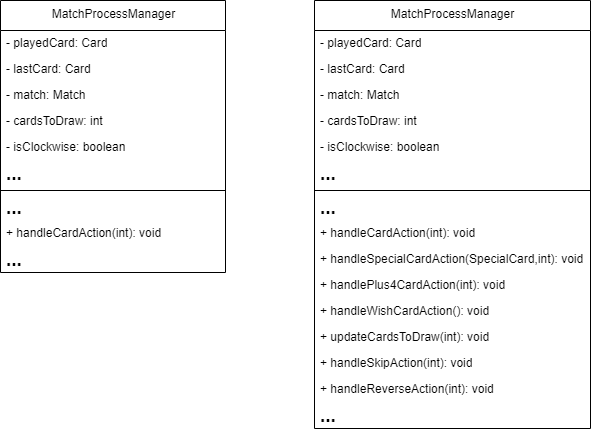

The diagram above was exported from draw.io. Its source (the exported page's mxGraphModel, read from the mxfile embedded in the PNG):
<mxGraphModel dx="1221" dy="715" grid="1" gridSize="10" guides="1" tooltips="1" connect="1" arrows="1" fold="1" page="1" pageScale="1" pageWidth="827" pageHeight="1169" math="0" shadow="0">
  <root>
    <mxCell id="0" />
    <mxCell id="1" parent="0" />
    <mxCell id="cv7_HpbJhvCtcQ1JpKYh-29" value="MatchProcessManager" style="swimlane;fontStyle=0;align=center;verticalAlign=top;childLayout=stackLayout;horizontal=1;startSize=30;horizontalStack=0;resizeParent=1;resizeParentMax=0;resizeLast=0;collapsible=0;marginBottom=0;html=1;" vertex="1" parent="1">
      <mxGeometry x="100" y="140" width="225" height="272" as="geometry" />
    </mxCell>
    <mxCell id="cv7_HpbJhvCtcQ1JpKYh-30" value="- playedCard: Card" style="text;html=1;strokeColor=none;fillColor=none;align=left;verticalAlign=middle;spacingLeft=4;spacingRight=4;overflow=hidden;rotatable=0;points=[[0,0.5],[1,0.5]];portConstraint=eastwest;" vertex="1" parent="cv7_HpbJhvCtcQ1JpKYh-29">
      <mxGeometry y="30" width="225" height="26" as="geometry" />
    </mxCell>
    <mxCell id="cv7_HpbJhvCtcQ1JpKYh-43" value="- lastCard: Card" style="text;html=1;strokeColor=none;fillColor=none;align=left;verticalAlign=middle;spacingLeft=4;spacingRight=4;overflow=hidden;rotatable=0;points=[[0,0.5],[1,0.5]];portConstraint=eastwest;" vertex="1" parent="cv7_HpbJhvCtcQ1JpKYh-29">
      <mxGeometry y="56" width="225" height="26" as="geometry" />
    </mxCell>
    <mxCell id="cv7_HpbJhvCtcQ1JpKYh-31" value="- match: Match" style="text;html=1;strokeColor=none;fillColor=none;align=left;verticalAlign=middle;spacingLeft=4;spacingRight=4;overflow=hidden;rotatable=0;points=[[0,0.5],[1,0.5]];portConstraint=eastwest;" vertex="1" parent="cv7_HpbJhvCtcQ1JpKYh-29">
      <mxGeometry y="82" width="225" height="26" as="geometry" />
    </mxCell>
    <mxCell id="cv7_HpbJhvCtcQ1JpKYh-44" value="- cardsToDraw: int" style="text;html=1;strokeColor=none;fillColor=none;align=left;verticalAlign=middle;spacingLeft=4;spacingRight=4;overflow=hidden;rotatable=0;points=[[0,0.5],[1,0.5]];portConstraint=eastwest;" vertex="1" parent="cv7_HpbJhvCtcQ1JpKYh-29">
      <mxGeometry y="108" width="225" height="26" as="geometry" />
    </mxCell>
    <mxCell id="cv7_HpbJhvCtcQ1JpKYh-45" value="- isClockwise: boolean" style="text;html=1;strokeColor=none;fillColor=none;align=left;verticalAlign=middle;spacingLeft=4;spacingRight=4;overflow=hidden;rotatable=0;points=[[0,0.5],[1,0.5]];portConstraint=eastwest;" vertex="1" parent="cv7_HpbJhvCtcQ1JpKYh-29">
      <mxGeometry y="134" width="225" height="26" as="geometry" />
    </mxCell>
    <mxCell id="cv7_HpbJhvCtcQ1JpKYh-46" value="&lt;font style=&quot;font-size: 19px;&quot;&gt;&lt;b&gt;...&lt;/b&gt;&lt;/font&gt;" style="text;html=1;strokeColor=none;fillColor=none;align=left;verticalAlign=middle;spacingLeft=4;spacingRight=4;overflow=hidden;rotatable=0;points=[[0,0.5],[1,0.5]];portConstraint=eastwest;" vertex="1" parent="cv7_HpbJhvCtcQ1JpKYh-29">
      <mxGeometry y="160" width="225" height="26" as="geometry" />
    </mxCell>
    <mxCell id="cv7_HpbJhvCtcQ1JpKYh-32" style="line;strokeWidth=1;fillColor=none;align=left;verticalAlign=middle;spacingTop=-1;spacingLeft=3;spacingRight=3;rotatable=0;labelPosition=right;points=[];portConstraint=eastwest;" vertex="1" parent="cv7_HpbJhvCtcQ1JpKYh-29">
      <mxGeometry y="186" width="225" height="8" as="geometry" />
    </mxCell>
    <mxCell id="cv7_HpbJhvCtcQ1JpKYh-48" value="&lt;font style=&quot;font-size: 19px;&quot;&gt;&lt;b&gt;...&lt;/b&gt;&lt;/font&gt;" style="text;html=1;strokeColor=none;fillColor=none;align=left;verticalAlign=middle;spacingLeft=4;spacingRight=4;overflow=hidden;rotatable=0;points=[[0,0.5],[1,0.5]];portConstraint=eastwest;" vertex="1" parent="cv7_HpbJhvCtcQ1JpKYh-29">
      <mxGeometry y="194" width="225" height="26" as="geometry" />
    </mxCell>
    <mxCell id="cv7_HpbJhvCtcQ1JpKYh-33" value="+ handleCardAction(int): void" style="text;html=1;strokeColor=none;fillColor=none;align=left;verticalAlign=middle;spacingLeft=4;spacingRight=4;overflow=hidden;rotatable=0;points=[[0,0.5],[1,0.5]];portConstraint=eastwest;" vertex="1" parent="cv7_HpbJhvCtcQ1JpKYh-29">
      <mxGeometry y="220" width="225" height="26" as="geometry" />
    </mxCell>
    <mxCell id="cv7_HpbJhvCtcQ1JpKYh-49" value="&lt;font style=&quot;font-size: 19px;&quot;&gt;&lt;b&gt;...&lt;/b&gt;&lt;/font&gt;" style="text;html=1;strokeColor=none;fillColor=none;align=left;verticalAlign=middle;spacingLeft=4;spacingRight=4;overflow=hidden;rotatable=0;points=[[0,0.5],[1,0.5]];portConstraint=eastwest;" vertex="1" parent="cv7_HpbJhvCtcQ1JpKYh-29">
      <mxGeometry y="246" width="225" height="26" as="geometry" />
    </mxCell>
    <mxCell id="cv7_HpbJhvCtcQ1JpKYh-50" value="MatchProcessManager" style="swimlane;fontStyle=0;align=center;verticalAlign=top;childLayout=stackLayout;horizontal=1;startSize=30;horizontalStack=0;resizeParent=1;resizeParentMax=0;resizeLast=0;collapsible=0;marginBottom=0;html=1;" vertex="1" parent="1">
      <mxGeometry x="414" y="140" width="276" height="428" as="geometry" />
    </mxCell>
    <mxCell id="cv7_HpbJhvCtcQ1JpKYh-51" value="- playedCard: Card" style="text;html=1;strokeColor=none;fillColor=none;align=left;verticalAlign=middle;spacingLeft=4;spacingRight=4;overflow=hidden;rotatable=0;points=[[0,0.5],[1,0.5]];portConstraint=eastwest;" vertex="1" parent="cv7_HpbJhvCtcQ1JpKYh-50">
      <mxGeometry y="30" width="276" height="26" as="geometry" />
    </mxCell>
    <mxCell id="cv7_HpbJhvCtcQ1JpKYh-52" value="- lastCard: Card" style="text;html=1;strokeColor=none;fillColor=none;align=left;verticalAlign=middle;spacingLeft=4;spacingRight=4;overflow=hidden;rotatable=0;points=[[0,0.5],[1,0.5]];portConstraint=eastwest;" vertex="1" parent="cv7_HpbJhvCtcQ1JpKYh-50">
      <mxGeometry y="56" width="276" height="26" as="geometry" />
    </mxCell>
    <mxCell id="cv7_HpbJhvCtcQ1JpKYh-53" value="- match: Match" style="text;html=1;strokeColor=none;fillColor=none;align=left;verticalAlign=middle;spacingLeft=4;spacingRight=4;overflow=hidden;rotatable=0;points=[[0,0.5],[1,0.5]];portConstraint=eastwest;" vertex="1" parent="cv7_HpbJhvCtcQ1JpKYh-50">
      <mxGeometry y="82" width="276" height="26" as="geometry" />
    </mxCell>
    <mxCell id="cv7_HpbJhvCtcQ1JpKYh-54" value="- cardsToDraw: int" style="text;html=1;strokeColor=none;fillColor=none;align=left;verticalAlign=middle;spacingLeft=4;spacingRight=4;overflow=hidden;rotatable=0;points=[[0,0.5],[1,0.5]];portConstraint=eastwest;" vertex="1" parent="cv7_HpbJhvCtcQ1JpKYh-50">
      <mxGeometry y="108" width="276" height="26" as="geometry" />
    </mxCell>
    <mxCell id="cv7_HpbJhvCtcQ1JpKYh-55" value="- isClockwise: boolean" style="text;html=1;strokeColor=none;fillColor=none;align=left;verticalAlign=middle;spacingLeft=4;spacingRight=4;overflow=hidden;rotatable=0;points=[[0,0.5],[1,0.5]];portConstraint=eastwest;" vertex="1" parent="cv7_HpbJhvCtcQ1JpKYh-50">
      <mxGeometry y="134" width="276" height="26" as="geometry" />
    </mxCell>
    <mxCell id="cv7_HpbJhvCtcQ1JpKYh-56" value="&lt;font style=&quot;font-size: 19px;&quot;&gt;&lt;b&gt;...&lt;/b&gt;&lt;/font&gt;" style="text;html=1;strokeColor=none;fillColor=none;align=left;verticalAlign=middle;spacingLeft=4;spacingRight=4;overflow=hidden;rotatable=0;points=[[0,0.5],[1,0.5]];portConstraint=eastwest;" vertex="1" parent="cv7_HpbJhvCtcQ1JpKYh-50">
      <mxGeometry y="160" width="276" height="26" as="geometry" />
    </mxCell>
    <mxCell id="cv7_HpbJhvCtcQ1JpKYh-57" style="line;strokeWidth=1;fillColor=none;align=left;verticalAlign=middle;spacingTop=-1;spacingLeft=3;spacingRight=3;rotatable=0;labelPosition=right;points=[];portConstraint=eastwest;" vertex="1" parent="cv7_HpbJhvCtcQ1JpKYh-50">
      <mxGeometry y="186" width="276" height="8" as="geometry" />
    </mxCell>
    <mxCell id="cv7_HpbJhvCtcQ1JpKYh-58" value="&lt;font style=&quot;font-size: 19px;&quot;&gt;&lt;b&gt;...&lt;/b&gt;&lt;/font&gt;" style="text;html=1;strokeColor=none;fillColor=none;align=left;verticalAlign=middle;spacingLeft=4;spacingRight=4;overflow=hidden;rotatable=0;points=[[0,0.5],[1,0.5]];portConstraint=eastwest;" vertex="1" parent="cv7_HpbJhvCtcQ1JpKYh-50">
      <mxGeometry y="194" width="276" height="26" as="geometry" />
    </mxCell>
    <mxCell id="cv7_HpbJhvCtcQ1JpKYh-59" value="+ handleCardAction(int): void" style="text;html=1;strokeColor=none;fillColor=none;align=left;verticalAlign=middle;spacingLeft=4;spacingRight=4;overflow=hidden;rotatable=0;points=[[0,0.5],[1,0.5]];portConstraint=eastwest;" vertex="1" parent="cv7_HpbJhvCtcQ1JpKYh-50">
      <mxGeometry y="220" width="276" height="26" as="geometry" />
    </mxCell>
    <mxCell id="cv7_HpbJhvCtcQ1JpKYh-61" value="+ handleSpecialCardAction(SpecialCard,int): void" style="text;html=1;strokeColor=none;fillColor=none;align=left;verticalAlign=middle;spacingLeft=4;spacingRight=4;overflow=hidden;rotatable=0;points=[[0,0.5],[1,0.5]];portConstraint=eastwest;" vertex="1" parent="cv7_HpbJhvCtcQ1JpKYh-50">
      <mxGeometry y="246" width="276" height="26" as="geometry" />
    </mxCell>
    <mxCell id="cv7_HpbJhvCtcQ1JpKYh-62" value="+ handlePlus4CardAction(int): void" style="text;html=1;strokeColor=none;fillColor=none;align=left;verticalAlign=middle;spacingLeft=4;spacingRight=4;overflow=hidden;rotatable=0;points=[[0,0.5],[1,0.5]];portConstraint=eastwest;" vertex="1" parent="cv7_HpbJhvCtcQ1JpKYh-50">
      <mxGeometry y="272" width="276" height="26" as="geometry" />
    </mxCell>
    <mxCell id="cv7_HpbJhvCtcQ1JpKYh-64" value="+ handleWishCardAction(): void" style="text;html=1;strokeColor=none;fillColor=none;align=left;verticalAlign=middle;spacingLeft=4;spacingRight=4;overflow=hidden;rotatable=0;points=[[0,0.5],[1,0.5]];portConstraint=eastwest;" vertex="1" parent="cv7_HpbJhvCtcQ1JpKYh-50">
      <mxGeometry y="298" width="276" height="26" as="geometry" />
    </mxCell>
    <mxCell id="cv7_HpbJhvCtcQ1JpKYh-65" value="+ updateCardsToDraw(int): void" style="text;html=1;strokeColor=none;fillColor=none;align=left;verticalAlign=middle;spacingLeft=4;spacingRight=4;overflow=hidden;rotatable=0;points=[[0,0.5],[1,0.5]];portConstraint=eastwest;" vertex="1" parent="cv7_HpbJhvCtcQ1JpKYh-50">
      <mxGeometry y="324" width="276" height="26" as="geometry" />
    </mxCell>
    <mxCell id="cv7_HpbJhvCtcQ1JpKYh-66" value="+ handleSkipAction(int): void" style="text;html=1;strokeColor=none;fillColor=none;align=left;verticalAlign=middle;spacingLeft=4;spacingRight=4;overflow=hidden;rotatable=0;points=[[0,0.5],[1,0.5]];portConstraint=eastwest;" vertex="1" parent="cv7_HpbJhvCtcQ1JpKYh-50">
      <mxGeometry y="350" width="276" height="26" as="geometry" />
    </mxCell>
    <mxCell id="cv7_HpbJhvCtcQ1JpKYh-67" value="+ handleReverseAction(int): void" style="text;html=1;strokeColor=none;fillColor=none;align=left;verticalAlign=middle;spacingLeft=4;spacingRight=4;overflow=hidden;rotatable=0;points=[[0,0.5],[1,0.5]];portConstraint=eastwest;" vertex="1" parent="cv7_HpbJhvCtcQ1JpKYh-50">
      <mxGeometry y="376" width="276" height="26" as="geometry" />
    </mxCell>
    <mxCell id="cv7_HpbJhvCtcQ1JpKYh-60" value="&lt;font style=&quot;font-size: 19px;&quot;&gt;&lt;b&gt;...&lt;/b&gt;&lt;/font&gt;" style="text;html=1;strokeColor=none;fillColor=none;align=left;verticalAlign=middle;spacingLeft=4;spacingRight=4;overflow=hidden;rotatable=0;points=[[0,0.5],[1,0.5]];portConstraint=eastwest;" vertex="1" parent="cv7_HpbJhvCtcQ1JpKYh-50">
      <mxGeometry y="402" width="276" height="26" as="geometry" />
    </mxCell>
  </root>
</mxGraphModel>